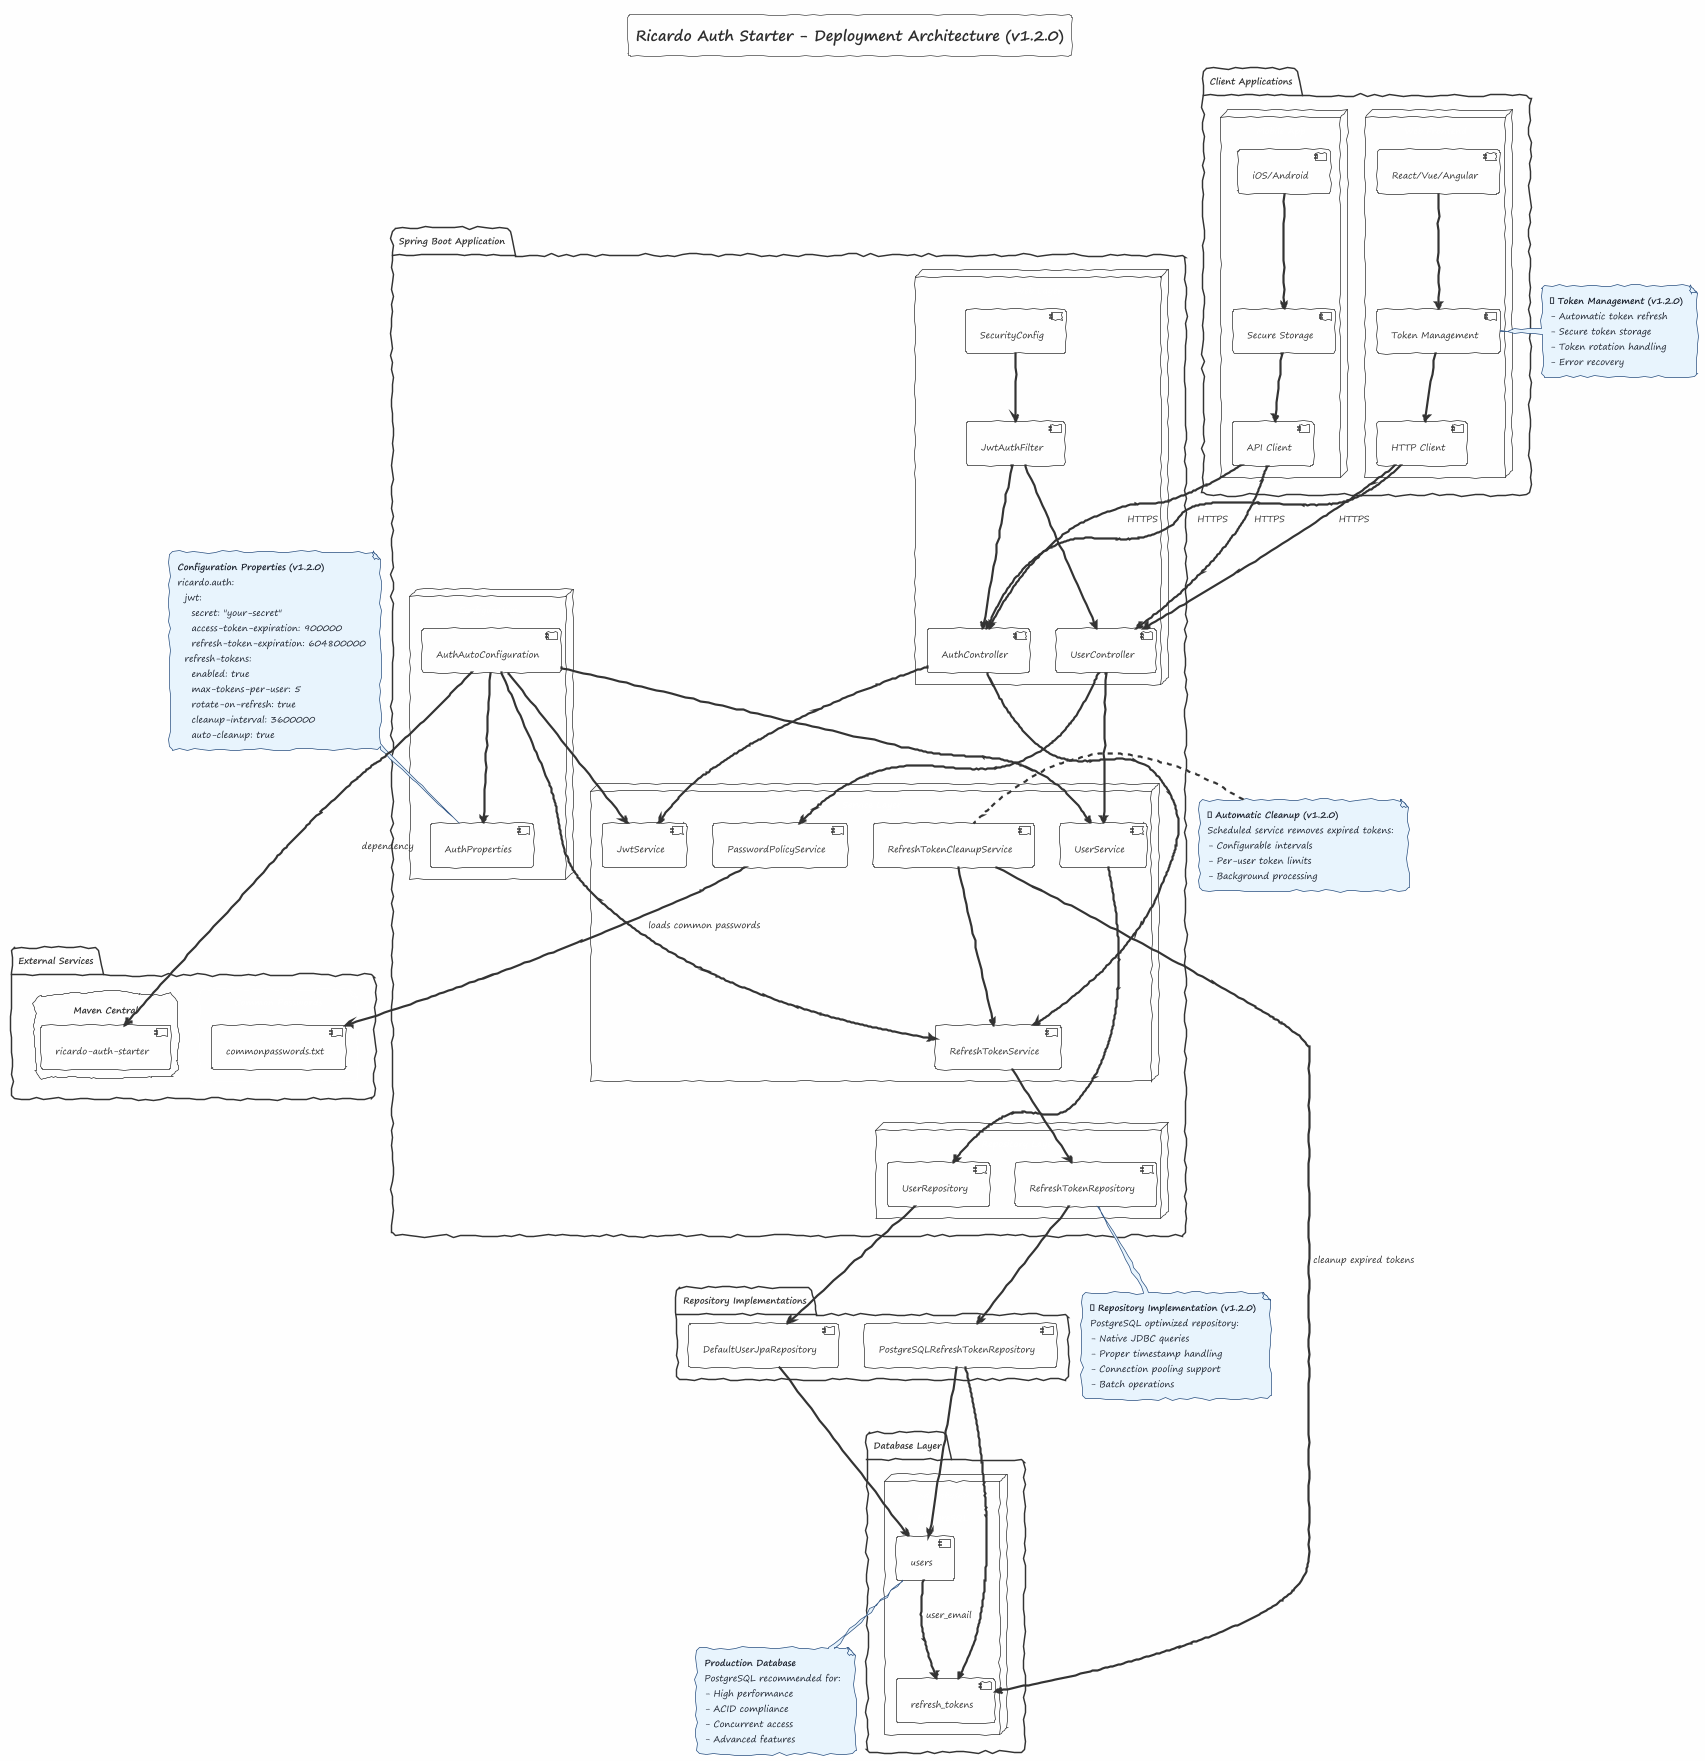

The diagram above was rendered by PlantUML. Its source (embedded in the PNG):
@startuml Auth Starter - Deployment Architecture

!theme sketchy-outline
skinparam backgroundColor #FEFEFE
skinparam classBackgroundColor #F8F9FA
skinparam classBorderColor #6C757D
skinparam noteBackgroundColor #E8F4FD
skinparam noteBorderColor #2C5282
skinparam noteFontColor #1A202C

title Ricardo Auth Starter - Deployment Architecture (v1.2.0)

package "Client Applications" {
    node "Web Frontend" {
        component "React/Vue/Angular" as WebApp
        component "Token Management" as TokenMgmt
        component "HTTP Client" as HttpClient

        WebApp --> TokenMgmt
        TokenMgmt --> HttpClient
    }

    node "Mobile App" {
        component "iOS/Android" as MobileApp
        component "Secure Storage" as SecureStorage
        component "API Client" as APIClient

        MobileApp --> SecureStorage
        SecureStorage --> APIClient
    }
}

package "Spring Boot Application" {
    node "Web Layer" {
        component "AuthController" as AuthCtrl
        component "UserController" as UserCtrl
        component "JwtAuthFilter" as JwtFilter
        component "SecurityConfig" as SecConfig

        JwtFilter --> AuthCtrl
        JwtFilter --> UserCtrl
        SecConfig --> JwtFilter
    }

    node "Service Layer" {
        component "JwtService" as JwtSvc
        component "RefreshTokenService" as RefreshSvc
        component "UserService" as UserSvc
        component "PasswordPolicyService" as PasswordSvc
        component "RefreshTokenCleanupService" as CleanupSvc

        AuthCtrl --> JwtSvc
        AuthCtrl --> RefreshSvc
        UserCtrl --> UserSvc
        UserCtrl --> PasswordSvc
        CleanupSvc --> RefreshSvc
    }

    node "Repository Layer" {
        component "UserRepository" as UserRepo
        component "RefreshTokenRepository" as RefreshRepo

        UserSvc --> UserRepo
        RefreshSvc --> RefreshRepo
    }

    node "Configuration" {
        component "AuthAutoConfiguration" as AutoConfig
        component "AuthProperties" as Properties

        AutoConfig --> Properties
        AutoConfig --> JwtSvc
        AutoConfig --> RefreshSvc
        AutoConfig --> UserSvc
    }
}

package "Database Layer" {
    node "PostgreSQL" <<database>> {
        component "users" as Users
        component "refresh_tokens" as RefreshTokens

        Users --> RefreshTokens : user_email
    }
}

package "Repository Implementations" {
    component "PostgreSQLRefreshTokenRepository" as PostgresRepo
    component "DefaultUserJpaRepository" as DefaultUserRepo

    PostgresRepo --> Users
    PostgresRepo --> RefreshTokens
    DefaultUserRepo --> Users
}

package "External Services" {
    cloud "Maven Central" {
        component "ricardo-auth-starter" as Starter
    }

    file "Common Passwords" {
        component "commonpasswords.txt" as PasswordsFile
    }
}

' Client connections
HttpClient --> AuthCtrl : HTTPS
APIClient --> AuthCtrl : HTTPS
HttpClient --> UserCtrl : HTTPS
APIClient --> UserCtrl : HTTPS

' Repository to implementation mapping
RefreshRepo --> PostgresRepo
UserRepo --> DefaultUserRepo

' External dependencies
PasswordSvc --> PasswordsFile : loads common passwords
AutoConfig --> Starter : dependency

' Scheduled tasks
CleanupSvc --> RefreshTokens : cleanup expired tokens

note right of TokenMgmt #E8F4FD
  **🆕 Token Management (v1.2.0)**
  - Automatic token refresh
  - Secure token storage
  - Token rotation handling
  - Error recovery
end note

note bottom of RefreshRepo #E8F4FD
  **🆕 Repository Implementation (v1.2.0)**
  PostgreSQL optimized repository:
  - Native JDBC queries
  - Proper timestamp handling
  - Connection pooling support
  - Batch operations
end note

note left of CleanupSvc #E8F4FD
  **🆕 Automatic Cleanup (v1.2.0)**
  Scheduled service removes expired tokens:
  - Configurable intervals
  - Per-user token limits
  - Background processing
end note

note top of Properties #E8F4FD
  **Configuration Properties (v1.2.0)**
  ricardo.auth:
    jwt:
      secret: "your-secret"
      access-token-expiration: 900000
      refresh-token-expiration: 604800000
    refresh-tokens:
      enabled: true
      max-tokens-per-user: 5
      rotate-on-refresh: true
      cleanup-interval: 3600000
      auto-cleanup: true
end note

note bottom of Users #E8F4FD
  **Production Database**
  PostgreSQL recommended for:
  - High performance
  - ACID compliance
  - Concurrent access
  - Advanced features
end note

@enduml